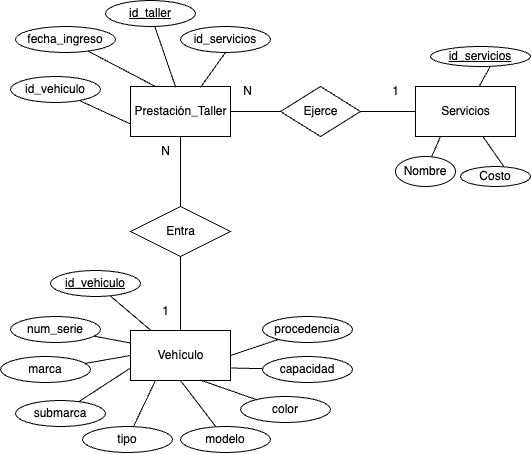

The diagram above was exported from draw.io. Its source (the exported page's mxGraphModel, read from the mxfile embedded in the PNG):
<mxGraphModel dx="621" dy="1354" grid="1" gridSize="10" guides="1" tooltips="1" connect="1" arrows="1" fold="1" page="1" pageScale="1" pageWidth="583" pageHeight="827" math="0" shadow="0">
  <root>
    <mxCell id="0" />
    <mxCell id="1" parent="0" />
    <mxCell id="2" value="Vehículo" style="html=1;dashed=0;whitespace=wrap;" parent="1" vertex="1">
      <mxGeometry x="160" y="364" width="100" height="50" as="geometry" />
    </mxCell>
    <mxCell id="12" value="" style="edgeStyle=none;html=1;endArrow=none;endFill=0;" parent="1" source="3" target="2" edge="1">
      <mxGeometry relative="1" as="geometry" />
    </mxCell>
    <mxCell id="3" value="Entra" style="shape=rhombus;html=1;dashed=0;whitespace=wrap;perimeter=rhombusPerimeter;" parent="1" vertex="1">
      <mxGeometry x="160" y="240" width="100" height="50" as="geometry" />
    </mxCell>
    <mxCell id="4" value="Servicios" style="html=1;dashed=0;whitespace=wrap;" parent="1" vertex="1">
      <mxGeometry x="445" y="120" width="100" height="50" as="geometry" />
    </mxCell>
    <mxCell id="9" value="" style="edgeStyle=none;html=1;endArrow=none;endFill=0;" parent="1" source="5" target="6" edge="1">
      <mxGeometry relative="1" as="geometry" />
    </mxCell>
    <mxCell id="11" value="" style="edgeStyle=none;html=1;endArrow=none;endFill=0;" parent="1" source="5" target="3" edge="1">
      <mxGeometry relative="1" as="geometry" />
    </mxCell>
    <mxCell id="5" value="Prestación_Taller" style="html=1;dashed=0;whitespace=wrap;" parent="1" vertex="1">
      <mxGeometry x="160" y="120" width="100" height="50" as="geometry" />
    </mxCell>
    <mxCell id="10" value="" style="edgeStyle=none;html=1;endArrow=none;endFill=0;" parent="1" source="6" target="4" edge="1">
      <mxGeometry relative="1" as="geometry" />
    </mxCell>
    <mxCell id="6" value="Ejerce" style="shape=rhombus;html=1;dashed=0;whitespace=wrap;perimeter=rhombusPerimeter;" parent="1" vertex="1">
      <mxGeometry x="310" y="120" width="80" height="50" as="geometry" />
    </mxCell>
    <mxCell id="13" value="N" style="text;html=1;align=center;verticalAlign=middle;resizable=0;points=[];autosize=1;strokeColor=none;fillColor=none;" parent="1" vertex="1">
      <mxGeometry x="262" y="110" width="30" height="30" as="geometry" />
    </mxCell>
    <mxCell id="14" value="1" style="text;html=1;align=center;verticalAlign=middle;resizable=0;points=[];autosize=1;strokeColor=none;fillColor=none;" parent="1" vertex="1">
      <mxGeometry x="410" y="110" width="30" height="30" as="geometry" />
    </mxCell>
    <mxCell id="15" value="N" style="text;html=1;align=center;verticalAlign=middle;resizable=0;points=[];autosize=1;strokeColor=none;fillColor=none;" parent="1" vertex="1">
      <mxGeometry x="180" y="170" width="30" height="30" as="geometry" />
    </mxCell>
    <mxCell id="16" value="1" style="text;html=1;align=center;verticalAlign=middle;resizable=0;points=[];autosize=1;strokeColor=none;fillColor=none;" parent="1" vertex="1">
      <mxGeometry x="180" y="330" width="30" height="30" as="geometry" />
    </mxCell>
    <mxCell id="23" value="" style="edgeStyle=none;html=1;endArrow=none;endFill=0;" parent="1" target="4" edge="1">
      <mxGeometry relative="1" as="geometry">
        <mxPoint x="519.6967509303897" y="99.94359200551935" as="sourcePoint" />
      </mxGeometry>
    </mxCell>
    <mxCell id="17" value="id_servicios" style="ellipse;whiteSpace=wrap;html=1;fontStyle=4" parent="1" vertex="1">
      <mxGeometry x="460" y="80" width="100" height="20" as="geometry" />
    </mxCell>
    <mxCell id="22" style="edgeStyle=none;html=1;entryX=0.25;entryY=1;entryDx=0;entryDy=0;endArrow=none;endFill=0;" parent="1" source="18" target="4" edge="1">
      <mxGeometry relative="1" as="geometry" />
    </mxCell>
    <mxCell id="18" value="Nombre" style="ellipse;whiteSpace=wrap;html=1;" parent="1" vertex="1">
      <mxGeometry x="425" y="190" width="60" height="30" as="geometry" />
    </mxCell>
    <mxCell id="20" value="" style="edgeStyle=none;html=1;endArrow=none;endFill=0;" parent="1" target="4" edge="1">
      <mxGeometry relative="1" as="geometry">
        <mxPoint x="533.372132761363" y="200.18093742424162" as="sourcePoint" />
      </mxGeometry>
    </mxCell>
    <mxCell id="19" value="Costo" style="ellipse;whiteSpace=wrap;html=1;" parent="1" vertex="1">
      <mxGeometry x="490" y="200" width="70" height="20" as="geometry" />
    </mxCell>
    <mxCell id="35" style="edgeStyle=none;html=1;endArrow=none;endFill=0;" parent="1" source="24" target="2" edge="1">
      <mxGeometry relative="1" as="geometry" />
    </mxCell>
    <mxCell id="24" value="id_vehiculo" style="ellipse;whiteSpace=wrap;html=1;fontStyle=4" parent="1" vertex="1">
      <mxGeometry x="80" y="304" width="90" height="26" as="geometry" />
    </mxCell>
    <mxCell id="39" style="edgeStyle=none;html=1;entryX=0.25;entryY=1;entryDx=0;entryDy=0;endArrow=none;endFill=0;" parent="1" source="25" target="2" edge="1">
      <mxGeometry relative="1" as="geometry" />
    </mxCell>
    <mxCell id="25" value="tipo" style="ellipse;whiteSpace=wrap;html=1;" parent="1" vertex="1">
      <mxGeometry x="112" y="460" width="90" height="26" as="geometry" />
    </mxCell>
    <mxCell id="37" style="edgeStyle=none;html=1;entryX=0;entryY=0.5;entryDx=0;entryDy=0;endArrow=none;endFill=0;" parent="1" source="26" target="2" edge="1">
      <mxGeometry relative="1" as="geometry" />
    </mxCell>
    <mxCell id="26" value="marca" style="ellipse;whiteSpace=wrap;html=1;" parent="1" vertex="1">
      <mxGeometry x="30" y="390" width="90" height="26" as="geometry" />
    </mxCell>
    <mxCell id="38" style="edgeStyle=none;html=1;entryX=0;entryY=0.75;entryDx=0;entryDy=0;endArrow=none;endFill=0;" parent="1" source="27" target="2" edge="1">
      <mxGeometry relative="1" as="geometry" />
    </mxCell>
    <mxCell id="27" value="submarca" style="ellipse;whiteSpace=wrap;html=1;" parent="1" vertex="1">
      <mxGeometry x="45" y="434" width="90" height="26" as="geometry" />
    </mxCell>
    <mxCell id="36" style="edgeStyle=none;html=1;entryX=0;entryY=0.25;entryDx=0;entryDy=0;endArrow=none;endFill=0;" parent="1" source="28" target="2" edge="1">
      <mxGeometry relative="1" as="geometry" />
    </mxCell>
    <mxCell id="28" value="num_serie" style="ellipse;whiteSpace=wrap;html=1;" parent="1" vertex="1">
      <mxGeometry x="40" y="350" width="90" height="26" as="geometry" />
    </mxCell>
    <mxCell id="40" style="edgeStyle=none;html=1;entryX=0.5;entryY=1;entryDx=0;entryDy=0;endArrow=none;endFill=0;" parent="1" source="30" target="2" edge="1">
      <mxGeometry relative="1" as="geometry" />
    </mxCell>
    <mxCell id="30" value="modelo" style="ellipse;whiteSpace=wrap;html=1;" parent="1" vertex="1">
      <mxGeometry x="210" y="460" width="90" height="26" as="geometry" />
    </mxCell>
    <mxCell id="41" style="edgeStyle=none;html=1;entryX=0.7;entryY=0.992;entryDx=0;entryDy=0;entryPerimeter=0;endArrow=none;endFill=0;" parent="1" source="32" target="2" edge="1">
      <mxGeometry relative="1" as="geometry" />
    </mxCell>
    <mxCell id="32" value="color" style="ellipse;whiteSpace=wrap;html=1;" parent="1" vertex="1">
      <mxGeometry x="270" y="430" width="90" height="26" as="geometry" />
    </mxCell>
    <mxCell id="42" style="edgeStyle=none;html=1;entryX=1;entryY=0.75;entryDx=0;entryDy=0;endArrow=none;endFill=0;" parent="1" source="33" target="2" edge="1">
      <mxGeometry relative="1" as="geometry" />
    </mxCell>
    <mxCell id="33" value="capacidad" style="ellipse;whiteSpace=wrap;html=1;" parent="1" vertex="1">
      <mxGeometry x="292" y="390" width="90" height="26" as="geometry" />
    </mxCell>
    <mxCell id="43" style="edgeStyle=none;html=1;entryX=1;entryY=0.5;entryDx=0;entryDy=0;endArrow=none;endFill=0;" parent="1" source="34" target="2" edge="1">
      <mxGeometry relative="1" as="geometry" />
    </mxCell>
    <mxCell id="34" value="procedencia" style="ellipse;whiteSpace=wrap;html=1;" parent="1" vertex="1">
      <mxGeometry x="292" y="350" width="90" height="26" as="geometry" />
    </mxCell>
    <mxCell id="55" style="edgeStyle=none;html=1;entryX=0.452;entryY=0.016;entryDx=0;entryDy=0;entryPerimeter=0;endArrow=none;endFill=0;" parent="1" source="45" target="5" edge="1">
      <mxGeometry relative="1" as="geometry" />
    </mxCell>
    <mxCell id="45" value="id_taller" style="ellipse;whiteSpace=wrap;html=1;fontStyle=4" parent="1" vertex="1">
      <mxGeometry x="135" y="34" width="90" height="26" as="geometry" />
    </mxCell>
    <mxCell id="56" style="edgeStyle=none;html=1;entryX=0.25;entryY=0;entryDx=0;entryDy=0;endArrow=none;endFill=0;" parent="1" source="46" target="5" edge="1">
      <mxGeometry relative="1" as="geometry" />
    </mxCell>
    <mxCell id="46" value="fecha_ingreso" style="ellipse;whiteSpace=wrap;html=1;" parent="1" vertex="1">
      <mxGeometry x="45" y="60" width="100" height="26" as="geometry" />
    </mxCell>
    <mxCell id="54" style="edgeStyle=none;html=1;exitX=0.5;exitY=1;exitDx=0;exitDy=0;entryX=0.7;entryY=0.016;entryDx=0;entryDy=0;entryPerimeter=0;endArrow=none;endFill=0;" parent="1" source="51" target="5" edge="1">
      <mxGeometry relative="1" as="geometry" />
    </mxCell>
    <mxCell id="51" value="id_servicios" style="ellipse;whiteSpace=wrap;html=1;" parent="1" vertex="1">
      <mxGeometry x="210" y="60" width="90" height="26" as="geometry" />
    </mxCell>
    <mxCell id="59" style="edgeStyle=none;html=1;entryX=0;entryY=0.75;entryDx=0;entryDy=0;endArrow=none;endFill=0;" parent="1" source="52" target="5" edge="1">
      <mxGeometry relative="1" as="geometry" />
    </mxCell>
    <mxCell id="52" value="id_vehiculo" style="ellipse;whiteSpace=wrap;html=1;" parent="1" vertex="1">
      <mxGeometry x="40" y="110" width="90" height="26" as="geometry" />
    </mxCell>
  </root>
</mxGraphModel>